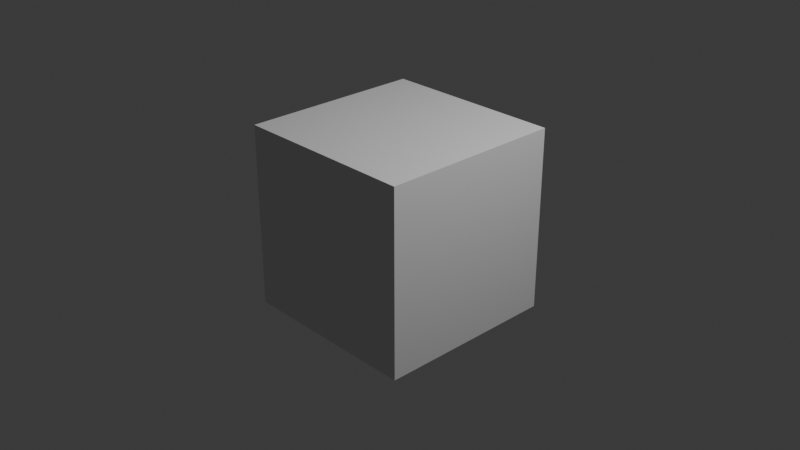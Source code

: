 # Source: cube_from_list.blend  (saved by Blender 5.0.118; exported with 4.5.12 LTS)
import bpy
from mathutils import Matrix  # noqa: F401  (used for matrix-valued properties, if any)

bpy.ops.wm.read_factory_settings(use_empty=True)
scene = bpy.context.scene
scene.name = 'Scene'

# ---- collections
col_collection = bpy.data.collections.new('Collection'); scene.collection.children.link(col_collection)

# ---- world
world_world = bpy.data.worlds.new('World'); scene.world = world_world
world_world.use_nodes = True; world_world.node_tree.nodes.clear()
_N = world_world.node_tree.nodes; _L = world_world.node_tree.links
n0 = _N.new('ShaderNodeOutputWorld'); n0.name = 'World Output'; n0.location = (200, 100)
n1 = _N.new('ShaderNodeBackground'); n1.name = 'Background'; n1.location = (-200, 100)
n1.inputs[0].default_value = (0.05088, 0.05088, 0.05088, 1.0)
_L.new(n1.outputs[0], n0.inputs[0])
n0.is_active_output = True
world_world.color = (0.05088, 0.05088, 0.05088)
world_world.sun_shadow_jitter_overblur = 0.0

# ---- cameras
cam_camera = bpy.data.cameras.new('Camera')
cam_camera.clip_end = 100.0
cam_camera.ortho_scale = 7.314

# ---- lights
light_light = bpy.data.lights.new('Light', 'POINT')
light_light.energy = 1000.0
light_light.shadow_soft_size = 0.1

# ---- meshes
me_cube_data = bpy.data.meshes.new('cube_data')
me_cube_data.from_pydata([(-1.0, -1.0, -1.0), (-1.0, 1.0, -1.0), (1.0, 1.0, -1.0), (1.0, -1.0, -1.0)], [], [])
me_cube_data.update()
me_cube_data_001 = bpy.data.meshes.new('cube_data.001')
me_cube_data_001.from_pydata([(-1.0, -1.0, -1.0), (-1.0, 1.0, -1.0), (1.0, 1.0, -1.0), (1.0, -1.0, -1.0), (-1.0, -1.0, 1.0), (-1.0, 1.0, 1.0), (1.0, 1.0, 1.0), (1.0, -1.0, 1.0)], [], [(0, 1, 2, 3), (7, 6, 5, 4), (4, 5, 1, 0), (7, 4, 0, 3), (6, 7, 3, 2), (5, 6, 2, 1)])
me_cube_data_001.update()

# ---- objects
ob_light = bpy.data.objects.new('Light', light_light)
ob_camera = bpy.data.objects.new('Camera', cam_camera)
ob_cube_object = bpy.data.objects.new('cube_object', me_cube_data)
ob_cube_object_001 = bpy.data.objects.new('cube_object.001', me_cube_data_001)

# ---- transforms, parenting, visibility, modifiers, constraints
ob_light.location = (4.076, 1.005, 5.904)
ob_light.rotation_euler = (0.6503, 0.05522, 1.866)
ob_light.lock_rotations_4d = False
ob_light.empty_display_type = 'ARROWS'
ob_light.color = (0.0, 0.0, 0.0, 0.0)
ob_light.lineart.crease_threshold = 0.0
ob_camera.location = (7.359, -6.926, 4.958)
ob_camera.rotation_euler = (1.109, 0.0, 0.8149)
ob_camera.lock_rotations_4d = False
ob_camera.empty_display_type = 'ARROWS'
ob_camera.color = (0.0, 0.0, 0.0, 0.0)
ob_camera.display_type = 'WIRE'
ob_camera.lineart.crease_threshold = 0.0
ob_cube_object.location = (0.0, 0.0, 0.0)
ob_cube_object_001.location = (0.0, 0.0, 0.0)

# ---- collection membership
col_collection.objects.link(ob_light)
col_collection.objects.link(ob_camera)
col_collection.objects.link(ob_cube_object)
col_collection.objects.link(ob_cube_object_001)

# ---- scene / render settings (as saved in the file)
scene.camera = ob_camera
scene.frame_start = 1; scene.frame_end = 250; scene.frame_set(1)
scene.render.engine = 'BLENDER_EEVEE_NEXT'
scene.render.bake_bias = 0.0
scene.render.bake_samples = 0
scene.cycles.sampling_pattern = 'TABULATED_SOBOL'
scene.eevee.use_volume_custom_range = False
bpy.context.view_layer.update()
